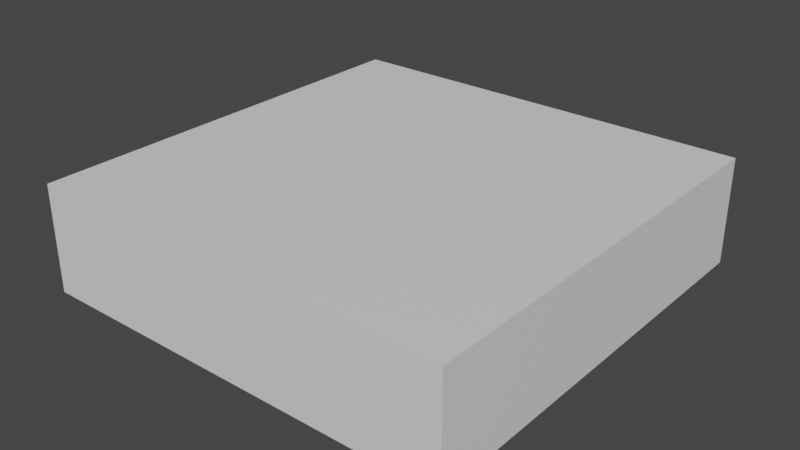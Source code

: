 # Source: Marker.blend  (saved by Blender 3.3.6; exported with 4.5.12 LTS)
import bpy
from mathutils import Matrix  # noqa: F401  (used for matrix-valued properties, if any)

bpy.ops.wm.read_factory_settings(use_empty=True)
scene = bpy.context.scene
scene.name = 'Scene'

# ---- collections
col_collection = bpy.data.collections.new('Collection'); scene.collection.children.link(col_collection)

# ---- materials (node trees are filled in below, after node groups)
mat_material = bpy.data.materials.new('Material')
mat_material.alpha_threshold = 0.0
mat_material.use_transparent_shadow = False
mat_material.roughness = 0.5
mat_material.line_color = (0.0, 0.0, 0.0, 1.0)

# ---- material node trees
mat_material.use_nodes = True; mat_material.node_tree.nodes.clear()
_N = mat_material.node_tree.nodes; _L = mat_material.node_tree.links
n0 = _N.new('ShaderNodeOutputMaterial'); n0.name = 'Material Output'; n0.location = (300, 300)
n1 = _N.new('ShaderNodeBsdfPrincipled'); n1.name = 'Principled BSDF'; n1.location = (10, 300)
n1.distribution = 'GGX'
n1.subsurface_method = 'RANDOM_WALK_SKIN'
n1.inputs[3].default_value = 1.45
n1.inputs[27].default_value = (0.0, 0.0, 0.0, 1.0)
n1.inputs[28].default_value = 1.0
_L.new(n1.outputs[0], n0.inputs[0])
n0.is_active_output = True

# ---- world
world_world = bpy.data.worlds.new('World'); scene.world = world_world
world_world.use_nodes = True; world_world.node_tree.nodes.clear()
_N = world_world.node_tree.nodes; _L = world_world.node_tree.links
n0 = _N.new('ShaderNodeOutputWorld'); n0.name = 'World Output'; n0.location = (300, 300)
n1 = _N.new('ShaderNodeBackground'); n1.name = 'Background'; n1.location = (10, 300)
n1.inputs[0].default_value = (0.05088, 0.05088, 0.05088, 1.0)
_L.new(n1.outputs[0], n0.inputs[0])
n0.is_active_output = True
world_world.color = (0.05088, 0.05088, 0.05088)
world_world.use_sun_shadow = False
world_world.sun_shadow_jitter_overblur = 0.0

# ---- meshes
me_cube = bpy.data.meshes.new('Cube')
me_cube.from_pydata([(1.0, 2.0, 0.25), (1.0, 2.0, -0.25), (1.0, 0.0, 0.25), (1.0, 0.0, -0.25), (-1.0, 2.0, 0.25), (-1.0, 2.0, -0.25), (-1.0, 0.0, 0.25), (-1.0, 0.0, -0.25)], [], [(0, 4, 6, 2), (3, 2, 6, 7), (7, 6, 4, 5), (5, 1, 3, 7), (1, 0, 2, 3), (5, 4, 0, 1)])
_uv = me_cube.uv_layers.new(name='UVMap')
_uv.uv.foreach_set('vector', [0.625, 0.5, 0.875, 0.5, 0.875, 0.75, 0.625, 0.75, 0.375, 0.75, 0.625, 0.75, 0.625, 1.0, 0.375, 1.0, 0.375, 0.0, 0.625, 0.0, 0.625, 0.25, 0.375, 0.25, 0.125, 0.5, 0.375, 0.5, 0.375, 0.75, 0.125, 0.75, 0.375, 0.5, 0.625, 0.5, 0.625, 0.75, 0.375, 0.75, 0.375, 0.25, 0.625, 0.25, 0.625, 0.5, 0.375, 0.5])
me_cube.materials.append(mat_material)
me_cube.use_mirror_vertex_groups = False
me_cube.update()

# ---- objects
ob_pointer = bpy.data.objects.new('Pointer', me_cube)

# ---- transforms, parenting, visibility, modifiers, constraints
ob_pointer.location = (0.0, 0.0, 0.0)
ob_pointer.lock_rotations_4d = False
ob_pointer.empty_display_type = 'ARROWS'
ob_pointer.lineart.crease_threshold = 0.0

# ---- collection membership
col_collection.objects.link(ob_pointer)

# ---- scene / render settings (as saved in the file)
scene.frame_start = 1; scene.frame_end = 250; scene.frame_set(1)
scene.render.engine = 'BLENDER_EEVEE_NEXT'
scene.cycles.sampling_pattern = 'TABULATED_SOBOL'
scene.cycles.use_light_tree = False
scene.view_settings.view_transform = 'Filmic'
bpy.context.view_layer.update()

# ---- added for rendering (the .blend has no active camera and no usable light): camera, sun
cam_auto = bpy.data.cameras.new('AutoCamera')
cam_auto.lens = 50.0
cam_auto.sensor_width = 36.0
cam_auto.clip_end = 1000.0
ob_auto_camera = bpy.data.objects.new('AutoCamera', cam_auto)
scene.collection.objects.link(ob_auto_camera)
ob_auto_camera.location = (2.65751, -2.18901, 2.126)
ob_auto_camera.rotation_euler = (1.09748, -7.21219e-08, 0.694738)
scene.camera = ob_auto_camera
light_auto_sun = bpy.data.lights.new('AutoSun', 'SUN')
light_auto_sun.energy = 3.0
light_auto_sun.angle = 0.0523599
ob_auto_sun = bpy.data.objects.new('AutoSun', light_auto_sun)
scene.collection.objects.link(ob_auto_sun)
ob_auto_sun.rotation_euler = (0.872665, 0.174533, 0.523599)
bpy.context.view_layer.update()
